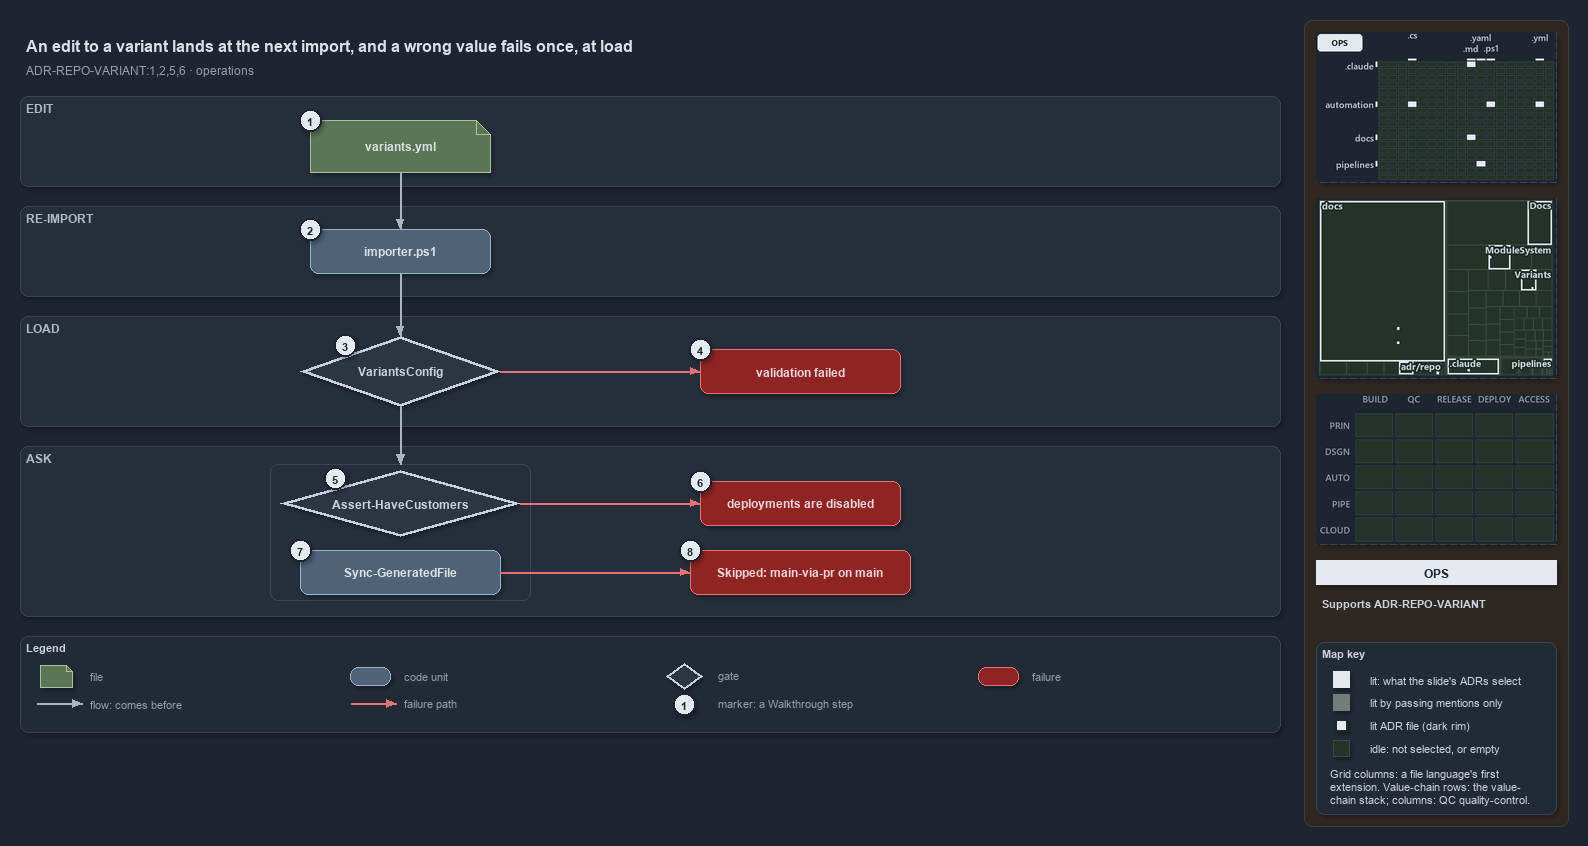

The diagram above was exported from draw.io. Its source (the exported page's mxGraphModel, read from the mxfile embedded in the PNG):
<mxGraphModel dx="1024" dy="768" grid="0" gridSize="10" guides="1" tooltips="1" connect="1" arrows="1" fold="1" page="1" pageScale="1" pageWidth="1572" pageHeight="736" background="#1E2430" math="0" shadow="1">
  <root>
    <mxCell id="0" />
    <mxCell id="1" parent="0" />
    <mxCell id="sidebar-bg" value="" style="rounded=1;arcSize=2;html=1;fillColor=#2E2823;strokeColor=#453C33;shadow=0;" vertex="1" parent="1">
      <mxGeometry x="1304" y="4" width="264" height="806" as="geometry" />
    </mxCell>
    <mxCell id="title" value="An edit to a variant lands at the next import, and a wrong value fails once, at load" style="text;html=1;align=left;verticalAlign=middle;fontSize=16;fontStyle=1;fontColor=#DDE2E9;" vertex="1" parent="1">
      <mxGeometry x="20" y="14" width="1260" height="30" as="geometry" />
    </mxCell>
    <mxCell id="subtitle" value="ADR-REPO-VARIANT:1,2,5,6 &amp;#183; operations" style="text;html=1;align=left;verticalAlign=middle;fontSize=12;fontColor=#949FAE;" vertex="1" parent="1">
      <mxGeometry x="20" y="44" width="1240" height="20" as="geometry" />
    </mxCell>
    <mxCell id="band-edit" value="EDIT" style="rounded=1;html=1;arcSize=3;fillColor=#262E3B;strokeColor=#3A4555;verticalAlign=top;align=left;spacingLeft=8;fontStyle=1;fontSize=12;fontColor=#B0BAC7;" vertex="1" parent="1">
      <mxGeometry x="20" y="80" width="1260" height="90" as="geometry" />
    </mxCell>
    <mxCell id="band-import" value="RE-IMPORT" style="rounded=1;html=1;arcSize=3;fillColor=#262E3B;strokeColor=#3A4555;verticalAlign=top;align=left;spacingLeft=8;fontStyle=1;fontSize=12;fontColor=#B0BAC7;" vertex="1" parent="1">
      <mxGeometry x="20" y="190" width="1260" height="90" as="geometry" />
    </mxCell>
    <mxCell id="band-load" value="LOAD" style="rounded=1;html=1;arcSize=3;fillColor=#262E3B;strokeColor=#3A4555;verticalAlign=top;align=left;spacingLeft=8;fontStyle=1;fontSize=12;fontColor=#B0BAC7;" vertex="1" parent="1">
      <mxGeometry x="20" y="300" width="1260" height="110" as="geometry" />
    </mxCell>
    <mxCell id="band-ask" value="ASK" style="rounded=1;html=1;arcSize=3;fillColor=#262E3B;strokeColor=#3A4555;verticalAlign=top;align=left;spacingLeft=8;fontStyle=1;fontSize=12;fontColor=#B0BAC7;" vertex="1" parent="1">
      <mxGeometry x="20" y="430" width="1260" height="170" as="geometry" />
    </mxCell>
    <mxCell id="g-file" value="&lt;b&gt;variants.yml&lt;/b&gt;" style="shape=note;size=14;whiteSpace=wrap;html=1;fillColor=#5B7653;strokeColor=#A9C29F;fontColor=#DDE2E9;fontSize=12;" vertex="1" parent="1">
      <mxGeometry x="310" y="104" width="180" height="52" as="geometry" />
    </mxCell>
    <mxCell id="g-importer" value="&lt;b&gt;importer.ps1&lt;/b&gt;" style="rounded=1;whiteSpace=wrap;html=1;arcSize=20;fillColor=#4E6378;strokeColor=#9FB3C8;fontColor=#DDE2E9;fontSize=12;" vertex="1" parent="1">
      <mxGeometry x="310" y="213" width="180" height="44" as="geometry" />
    </mxCell>
    <mxCell id="g-variantsconfig" value="&lt;b&gt;VariantsConfig&lt;/b&gt;" style="rhombus;whiteSpace=wrap;html=1;fillColor=#2C3542;strokeColor=#C7D0DB;strokeWidth=3;fontColor=#CDD3DC;fontSize=12;" vertex="1" parent="1">
      <mxGeometry x="300" y="320" width="200" height="70" as="geometry" />
    </mxCell>
    <mxCell id="x-validation" value="&lt;b&gt;validation failed&lt;/b&gt;" style="rounded=1;whiteSpace=wrap;html=1;arcSize=20;fillColor=#8E2424;strokeColor=#E57373;fontColor=#EFD4D4;fontSize=12;" vertex="1" parent="1">
      <mxGeometry x="700" y="333" width="200" height="44" as="geometry" />
    </mxCell>
    <mxCell id="frame-ask" value="" style="rounded=1;html=1;arcSize=6;fillColor=none;strokeColor=#3A4555;" vertex="1" parent="1">
      <mxGeometry x="270" y="448" width="260" height="136" as="geometry" />
    </mxCell>
    <mxCell id="port-frame-top" value="" style="text;html=1;strokeColor=none;fillColor=none;" vertex="1" parent="1">
      <mxGeometry x="400" y="448" width="1" height="1" as="geometry" />
    </mxCell>
    <mxCell id="g-assert" value="&lt;b&gt;Assert-HaveCustomers&lt;/b&gt;" style="rhombus;whiteSpace=wrap;html=1;fillColor=#2C3542;strokeColor=#C7D0DB;strokeWidth=3;fontColor=#CDD3DC;fontSize=12;" vertex="1" parent="1">
      <mxGeometry x="280" y="454" width="240" height="66" as="geometry" />
    </mxCell>
    <mxCell id="x-disabled" value="&lt;b&gt;deployments are disabled&lt;/b&gt;" style="rounded=1;whiteSpace=wrap;html=1;arcSize=20;fillColor=#8E2424;strokeColor=#E57373;fontColor=#EFD4D4;fontSize=12;" vertex="1" parent="1">
      <mxGeometry x="700" y="465" width="200" height="44" as="geometry" />
    </mxCell>
    <mxCell id="g-sync" value="&lt;b&gt;Sync-GeneratedFile&lt;/b&gt;" style="rounded=1;whiteSpace=wrap;html=1;arcSize=20;fillColor=#4E6378;strokeColor=#9FB3C8;fontColor=#DDE2E9;fontSize=12;" vertex="1" parent="1">
      <mxGeometry x="300" y="534" width="200" height="44" as="geometry" />
    </mxCell>
    <mxCell id="x-skipped" value="&lt;b&gt;Skipped: main-via-pr on main&lt;/b&gt;" style="rounded=1;whiteSpace=wrap;html=1;arcSize=20;fillColor=#8E2424;strokeColor=#E57373;fontColor=#EFD4D4;fontSize=12;" vertex="1" parent="1">
      <mxGeometry x="690" y="534" width="220" height="44" as="geometry" />
    </mxCell>
    <mxCell id="e-file-importer" value="" style="edgeStyle=orthogonalEdgeStyle;rounded=1;html=1;endArrow=block;strokeColor=#AAB4C3;shadow=0;fontColor=#CDD3DC;" edge="1" parent="1" source="g-file" target="g-importer">
      <mxGeometry relative="1" as="geometry" />
    </mxCell>
    <mxCell id="e-importer-load" value="" style="edgeStyle=orthogonalEdgeStyle;rounded=1;html=1;endArrow=block;strokeColor=#AAB4C3;shadow=0;fontColor=#CDD3DC;" edge="1" parent="1" source="g-importer" target="g-variantsconfig">
      <mxGeometry relative="1" as="geometry" />
    </mxCell>
    <mxCell id="e-load-ask" value="" style="edgeStyle=orthogonalEdgeStyle;rounded=1;html=1;endArrow=block;strokeColor=#AAB4C3;shadow=0;fontColor=#CDD3DC;" edge="1" parent="1" source="g-variantsconfig" target="port-frame-top">
      <mxGeometry relative="1" as="geometry" />
    </mxCell>
    <mxCell id="e-load-validation" value="" style="edgeStyle=orthogonalEdgeStyle;rounded=1;html=1;endArrow=block;strokeColor=#E57373;shadow=0;fontColor=#CDD3DC;" edge="1" parent="1" source="g-variantsconfig" target="x-validation">
      <mxGeometry relative="1" as="geometry" />
    </mxCell>
    <mxCell id="e-assert-disabled" value="" style="edgeStyle=orthogonalEdgeStyle;rounded=1;html=1;endArrow=block;strokeColor=#E57373;shadow=0;fontColor=#CDD3DC;" edge="1" parent="1" source="g-assert" target="x-disabled">
      <mxGeometry relative="1" as="geometry" />
    </mxCell>
    <mxCell id="e-sync-skipped" value="" style="edgeStyle=orthogonalEdgeStyle;rounded=1;html=1;endArrow=block;strokeColor=#E57373;shadow=0;fontColor=#CDD3DC;" edge="1" parent="1" source="g-sync" target="x-skipped">
      <mxGeometry relative="1" as="geometry" />
    </mxCell>
    <mxCell id="mark-1" value="1" style="ellipse;html=1;fillColor=#E6EAF0;strokeColor=#1E2430;strokeWidth=2;fontColor=#1E2430;fontStyle=1;fontSize=11;" vertex="1" parent="1">
      <mxGeometry x="299" y="93" width="22" height="22" as="geometry" />
    </mxCell>
    <mxCell id="mark-2" value="2" style="ellipse;html=1;fillColor=#E6EAF0;strokeColor=#1E2430;strokeWidth=2;fontColor=#1E2430;fontStyle=1;fontSize=11;" vertex="1" parent="1">
      <mxGeometry x="299" y="202" width="22" height="22" as="geometry" />
    </mxCell>
    <mxCell id="mark-3" value="3" style="ellipse;html=1;fillColor=#E6EAF0;strokeColor=#1E2430;strokeWidth=2;fontColor=#1E2430;fontStyle=1;fontSize=11;" vertex="1" parent="1">
      <mxGeometry x="334" y="318" width="22" height="22" as="geometry" />
    </mxCell>
    <mxCell id="mark-4" value="4" style="ellipse;html=1;fillColor=#E6EAF0;strokeColor=#1E2430;strokeWidth=2;fontColor=#1E2430;fontStyle=1;fontSize=11;" vertex="1" parent="1">
      <mxGeometry x="689" y="322" width="22" height="22" as="geometry" />
    </mxCell>
    <mxCell id="mark-5" value="5" style="ellipse;html=1;fillColor=#E6EAF0;strokeColor=#1E2430;strokeWidth=2;fontColor=#1E2430;fontStyle=1;fontSize=11;" vertex="1" parent="1">
      <mxGeometry x="324" y="451" width="22" height="22" as="geometry" />
    </mxCell>
    <mxCell id="mark-6" value="6" style="ellipse;html=1;fillColor=#E6EAF0;strokeColor=#1E2430;strokeWidth=2;fontColor=#1E2430;fontStyle=1;fontSize=11;" vertex="1" parent="1">
      <mxGeometry x="689" y="454" width="22" height="22" as="geometry" />
    </mxCell>
    <mxCell id="mark-7" value="7" style="ellipse;html=1;fillColor=#E6EAF0;strokeColor=#1E2430;strokeWidth=2;fontColor=#1E2430;fontStyle=1;fontSize=11;" vertex="1" parent="1">
      <mxGeometry x="289" y="523" width="22" height="22" as="geometry" />
    </mxCell>
    <mxCell id="mark-8" value="8" style="ellipse;html=1;fillColor=#E6EAF0;strokeColor=#1E2430;strokeWidth=2;fontColor=#1E2430;fontStyle=1;fontSize=11;" vertex="1" parent="1">
      <mxGeometry x="679" y="523" width="22" height="22" as="geometry" />
    </mxCell>
    <mxCell id="legend" value="&lt;b&gt;Legend&lt;/b&gt;" style="rounded=1;whiteSpace=wrap;html=1;arcSize=6;fillColor=#222A36;strokeColor=#3A4555;align=left;verticalAlign=top;spacing=8;fontSize=11;fontColor=#CDD3DC;" vertex="1" parent="1">
      <mxGeometry x="20" y="620" width="1260" height="96" as="geometry" />
    </mxCell>
    <mxCell id="lg-0" value="" style="shape=note;size=6;html=1;fillColor=#5B7653;strokeColor=#A9C29F;" vertex="1" parent="1">
      <mxGeometry x="40" y="649" width="32" height="22" as="geometry" />
    </mxCell>
    <mxCell id="lg-0-t" value="file" style="text;html=1;align=left;verticalAlign=middle;fontSize=11;fontColor=#949FAE;" vertex="1" parent="1">
      <mxGeometry x="84" y="649" width="260" height="20" as="geometry" />
    </mxCell>
    <mxCell id="lg-1" value="" style="rounded=1;html=1;arcSize=20;fillColor=#4E6378;strokeColor=#9FB3C8;" vertex="1" parent="1">
      <mxGeometry x="350" y="651" width="40" height="18" as="geometry" />
    </mxCell>
    <mxCell id="lg-1-t" value="code unit" style="text;html=1;align=left;verticalAlign=middle;fontSize=11;fontColor=#949FAE;" vertex="1" parent="1">
      <mxGeometry x="398" y="649" width="260" height="20" as="geometry" />
    </mxCell>
    <mxCell id="lg-2" value="" style="rhombus;html=1;fillColor=#2C3542;strokeColor=#C7D0DB;strokeWidth=2;fontColor=#CDD3DC;" vertex="1" parent="1">
      <mxGeometry x="666" y="647" width="36" height="26" as="geometry" />
    </mxCell>
    <mxCell id="lg-2-t" value="gate" style="text;html=1;align=left;verticalAlign=middle;fontSize=11;fontColor=#949FAE;" vertex="1" parent="1">
      <mxGeometry x="712" y="649" width="260" height="20" as="geometry" />
    </mxCell>
    <mxCell id="lg-3" value="" style="rounded=1;html=1;arcSize=20;fillColor=#8E2424;strokeColor=#E57373;" vertex="1" parent="1">
      <mxGeometry x="978" y="651" width="40" height="18" as="geometry" />
    </mxCell>
    <mxCell id="lg-3-t" value="failure" style="text;html=1;align=left;verticalAlign=middle;fontSize=11;fontColor=#949FAE;" vertex="1" parent="1">
      <mxGeometry x="1026" y="649" width="260" height="20" as="geometry" />
    </mxCell>
    <mxCell id="lg-4-a" value="" style="text;html=1;strokeColor=none;fillColor=none;" vertex="1" parent="1">
      <mxGeometry x="36" y="687" width="1" height="1" as="geometry" />
    </mxCell>
    <mxCell id="lg-4-b" value="" style="text;html=1;strokeColor=none;fillColor=none;" vertex="1" parent="1">
      <mxGeometry x="82" y="687" width="1" height="1" as="geometry" />
    </mxCell>
    <mxCell id="lg-4" value="" style="edgeStyle=orthogonalEdgeStyle;rounded=1;html=1;endArrow=block;strokeColor=#AAB4C3;shadow=0;fontColor=#CDD3DC;" edge="1" parent="1" source="lg-4-a" target="lg-4-b">
      <mxGeometry relative="1" as="geometry" />
    </mxCell>
    <mxCell id="lg-4-t" value="flow: comes before" style="text;html=1;align=left;verticalAlign=middle;fontSize=11;fontColor=#949FAE;" vertex="1" parent="1">
      <mxGeometry x="84" y="677" width="260" height="20" as="geometry" />
    </mxCell>
    <mxCell id="lg-5-a" value="" style="text;html=1;strokeColor=none;fillColor=none;" vertex="1" parent="1">
      <mxGeometry x="350" y="687" width="1" height="1" as="geometry" />
    </mxCell>
    <mxCell id="lg-5-b" value="" style="text;html=1;strokeColor=none;fillColor=none;" vertex="1" parent="1">
      <mxGeometry x="396" y="687" width="1" height="1" as="geometry" />
    </mxCell>
    <mxCell id="lg-5" value="" style="edgeStyle=orthogonalEdgeStyle;rounded=1;html=1;endArrow=block;strokeColor=#E57373;shadow=0;fontColor=#CDD3DC;" edge="1" parent="1" source="lg-5-a" target="lg-5-b">
      <mxGeometry relative="1" as="geometry" />
    </mxCell>
    <mxCell id="lg-5-t" value="failure path" style="text;html=1;align=left;verticalAlign=middle;fontSize=11;fontColor=#949FAE;" vertex="1" parent="1">
      <mxGeometry x="398" y="677" width="260" height="20" as="geometry" />
    </mxCell>
    <mxCell id="lg-6" value="1" style="ellipse;html=1;fillColor=#E6EAF0;strokeColor=#1E2430;strokeWidth=2;fontColor=#1E2430;fontStyle=1;fontSize=11;" vertex="1" parent="1">
      <mxGeometry x="673" y="677" width="22" height="22" as="geometry" />
    </mxCell>
    <mxCell id="lg-6-t" value="marker: a Walkthrough step" style="text;html=1;align=left;verticalAlign=middle;fontSize=11;fontColor=#949FAE;" vertex="1" parent="1">
      <mxGeometry x="712" y="677" width="260" height="20" as="geometry" />
    </mxCell>
    <mxCell id="minimap-grid" value="" style="shape=image;imageAspect=0;rounded=1;arcSize=4;whiteSpace=wrap;html=1;fillColor=#262E3B;strokeColor=#3A4555;dashed=1;fontColor=#949FAE;fontSize=11;image=data:image/png,(base64 omitted: 12172 chars);" vertex="1" parent="1">
      <mxGeometry x="1316" y="16" width="240" height="150" as="geometry" />
    </mxCell>
    <mxCell id="minimap-tree" value="" style="shape=image;imageAspect=0;rounded=1;arcSize=4;whiteSpace=wrap;html=1;fillColor=#262E3B;strokeColor=#3A4555;dashed=1;fontColor=#949FAE;fontSize=11;image=data:image/png,(base64 omitted: 19172 chars);" vertex="1" parent="1">
      <mxGeometry x="1316" y="182" width="240" height="180" as="geometry" />
    </mxCell>
    <mxCell id="minimap-chain" value="" style="shape=image;imageAspect=0;rounded=1;arcSize=4;whiteSpace=wrap;html=1;fillColor=#262E3B;strokeColor=#3A4555;dashed=1;fontColor=#949FAE;fontSize=11;image=data:image/png,(base64 omitted: 11912 chars);" vertex="1" parent="1">
      <mxGeometry x="1316" y="378" width="240" height="150" as="geometry" />
    </mxCell>
    <mxCell id="lens-badge" value="OPS" style="rounded=0;whiteSpace=wrap;html=1;align=center;verticalAlign=middle;fontSize=12;fontStyle=1;fontColor=#1E2430;fillColor=#E6EAF0;strokeColor=none;" vertex="1" parent="1">
      <mxGeometry x="1316" y="544" width="240" height="24" as="geometry" />
    </mxCell>
    <mxCell id="supports" value="&lt;b&gt;Supports&lt;/b&gt; ADR-REPO-VARIANT" style="text;html=1;whiteSpace=wrap;align=left;verticalAlign=top;fontSize=11;fontColor=#CDD3DC;" vertex="1" parent="1">
      <mxGeometry x="1316" y="576" width="240" height="38" as="geometry" />
    </mxCell>
    <mxCell id="mapkey" value="&lt;b&gt;Map key&lt;/b&gt;" style="rounded=1;arcSize=6;whiteSpace=wrap;html=1;align=left;verticalAlign=top;fontSize=11;fontColor=#CDD3DC;fillColor=#222A36;strokeColor=#3A4555;spacingLeft=8;spacingTop=2;" vertex="1" parent="1">
      <mxGeometry x="1316" y="626" width="240" height="172" as="geometry" />
    </mxCell>
    <mxCell id="mapkey-lit" value="" style="rounded=0;html=1;fillColor=#E6EAF0;strokeColor=#E6EAF0;" vertex="1" parent="1">
      <mxGeometry x="1333.0" y="655.0" width="16" height="16" as="geometry" />
    </mxCell>
    <mxCell id="mapkey-lit-text" value="lit: what the slide's ADRs select" style="text;html=1;align=left;verticalAlign=middle;fontSize=11;fontColor=#CDD3DC;" vertex="1" parent="1">
      <mxGeometry x="1364" y="653" width="184" height="20" as="geometry" />
    </mxCell>
    <mxCell id="mapkey-touched" value="" style="rounded=0;html=1;fillColor=#727C79;strokeColor=#727C79;" vertex="1" parent="1">
      <mxGeometry x="1333.0" y="678.0" width="16" height="16" as="geometry" />
    </mxCell>
    <mxCell id="mapkey-touched-text" value="lit by passing mentions only" style="text;html=1;align=left;verticalAlign=middle;fontSize=11;fontColor=#CDD3DC;" vertex="1" parent="1">
      <mxGeometry x="1364" y="676" width="184" height="20" as="geometry" />
    </mxCell>
    <mxCell id="mapkey-adr" value="" style="rounded=0;html=1;fillColor=#E6EAF0;strokeColor=#1C2A24;strokeWidth=2;" vertex="1" parent="1">
      <mxGeometry x="1335.0" y="703.0" width="12" height="12" as="geometry" />
    </mxCell>
    <mxCell id="mapkey-adr-text" value="lit ADR file (dark rim)" style="text;html=1;align=left;verticalAlign=middle;fontSize=11;fontColor=#CDD3DC;" vertex="1" parent="1">
      <mxGeometry x="1364" y="699" width="184" height="20" as="geometry" />
    </mxCell>
    <mxCell id="mapkey-idle" value="" style="rounded=0;html=1;fillColor=#243229;strokeColor=#3B4D43;" vertex="1" parent="1">
      <mxGeometry x="1333.0" y="724.0" width="16" height="16" as="geometry" />
    </mxCell>
    <mxCell id="mapkey-idle-text" value="idle: not selected, or empty" style="text;html=1;align=left;verticalAlign=middle;fontSize=11;fontColor=#CDD3DC;" vertex="1" parent="1">
      <mxGeometry x="1364" y="722" width="184" height="20" as="geometry" />
    </mxCell>
    <mxCell id="mapkey-codes" value="Grid columns: a file language's first&lt;br&gt;extension. Value-chain rows: the value-&lt;br&gt;chain stack; columns: QC quality-control." style="text;html=1;align=left;verticalAlign=top;whiteSpace=wrap;fontSize=11;fontColor=#CDD3DC;" vertex="1" parent="1">
      <mxGeometry x="1324" y="746" width="224" height="46" as="geometry" />
    </mxCell>
  </root>
</mxGraphModel>